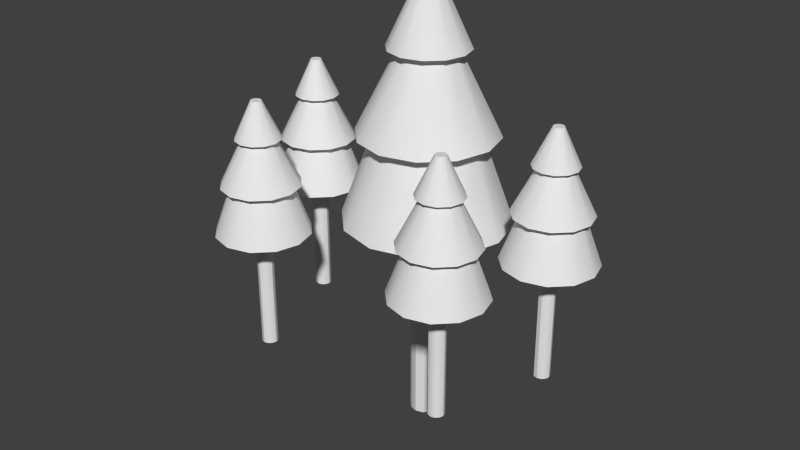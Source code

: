 # Source: Forest.blend  (saved by Blender 2.75.0; exported with 4.5.12 LTS)
import bpy
from mathutils import Matrix  # noqa: F401  (used for matrix-valued properties, if any)

bpy.ops.wm.read_factory_settings(use_empty=True)
scene = bpy.context.scene
scene.name = 'Scene'

# ---- collections
col_collection_1 = bpy.data.collections.new('Collection 1'); scene.collection.children.link(col_collection_1)

# ---- world
world_world = bpy.data.worlds.new('World'); scene.world = world_world
world_world.color = (0.05088, 0.05088, 0.05088)
world_world.use_sun_shadow = False
world_world.sun_shadow_jitter_overblur = 0.0
world_world.cycles.sampling_method = 'MANUAL'
world_world.cycles.sample_map_resolution = 256

# ---- meshes
me_cylinder_001 = bpy.data.meshes.new('Cylinder.001')
me_cylinder_001.from_pydata([(-0.001751, 0.04659, -0.3605), (-0.004126, 0.04775, 0.3141), (0.02112, 0.04046, -0.3605), (0.01874, 0.04162, 0.3141), (0.03785, 0.02372, -0.3605), (0.03548, 0.02488, 0.3141), (0.04398, 0.0008538, -0.3605), (0.04161, 0.002013, 0.3141), (0.03785, -0.02201, -0.3605), (0.03548, -0.02085, 0.3141), (0.02112, -0.03875, -0.3605), (0.01874, -0.03759, 0.3141), (-0.001751, -0.04488, -0.3605), (-0.004126, -0.04372, 0.3141), (-0.02462, -0.03875, -0.3605), (-0.02699, -0.03759, 0.3141), (-0.04136, -0.02201, -0.3605), (-0.04373, -0.02085, 0.3141), (-0.04748, 0.0008537, -0.3605), (-0.04986, 0.002013, 0.3141), (-0.04136, 0.02372, -0.3605), (-0.04373, 0.02488, 0.3141), (-0.02462, 0.04046, -0.3605), (-0.02699, 0.04162, 0.3141), (-2.847e-08, 0.2575, 0.3156), (0.1287, 0.223, 0.3156), (0.223, 0.1287, 0.3156), (0.2575, -1.177e-07, 0.3156), (0.223, -0.1287, 0.3156), (0.1287, -0.223, 0.3156), (1.041e-08, -0.2575, 0.3156), (-0.1287, -0.223, 0.3156), (-0.223, -0.1287, 0.3156), (-0.2575, -2.261e-07, 0.3156), (-0.223, 0.1287, 0.3156), (-0.1287, 0.223, 0.3156), (-2.136e-08, 0.1593, 0.5827), (0.07965, 0.138, 0.5827), (0.138, 0.07965, 0.5827), (0.1593, -1.277e-07, 0.5827), (0.138, -0.07965, 0.5827), (0.07965, -0.138, 0.5827), (2.69e-09, -0.1593, 0.5827), (-0.07965, -0.138, 0.5827), (-0.138, -0.07965, 0.5827), (-0.1593, -1.948e-07, 0.5827), (-0.138, 0.07965, 0.5827), (-0.07965, 0.138, 0.5827), (-2.019e-08, 0.2132, 0.5827), (0.1066, 0.1847, 0.5827), (0.1847, 0.1066, 0.5827), (0.2132, -1.222e-07, 0.5827), (0.1847, -0.1066, 0.5827), (0.1066, -0.1847, 0.5827), (1.201e-08, -0.2132, 0.5827), (-0.1066, -0.1847, 0.5827), (-0.1847, -0.1066, 0.5827), (-0.2132, -2.12e-07, 0.5827), (-0.1847, 0.1066, 0.5827), (-0.1066, 0.1847, 0.5827), (-6.67e-08, 0.08671, 0.8357), (0.04335, 0.07509, 0.8357), (0.07509, 0.04335, 0.8357), (0.08671, -1.352e-07, 0.8357), (0.07509, -0.04336, 0.8357), (0.04335, -0.07509, 0.8357), (-5.361e-08, -0.08671, 0.8357), (-0.04335, -0.07509, 0.8357), (-0.07509, -0.04336, 0.8357), (-0.08671, -1.717e-07, 0.8357), (-0.07509, 0.04335, 0.8357), (-0.04336, 0.07509, 0.8357), (-6.524e-08, 0.1234, 0.8357), (0.0617, 0.1069, 0.8357), (0.1069, 0.0617, 0.8357), (0.1234, -1.322e-07, 0.8357), (0.1069, -0.0617, 0.8357), (0.0617, -0.1069, 0.8357), (-4.661e-08, -0.1234, 0.8357), (-0.0617, -0.1069, 0.8357), (-0.1069, -0.0617, 0.8357), (-0.1234, -1.842e-07, 0.8357), (-0.1069, 0.0617, 0.8357), (-0.0617, 0.1069, 0.8357), (-1.35e-07, 0.02944, 1.037), (0.01472, 0.02549, 1.037), (0.02549, 0.01472, 1.037), (0.02944, -1.384e-07, 1.037), (0.02549, -0.01472, 1.037), (0.01472, -0.02549, 1.037), (-1.306e-07, -0.02944, 1.037), (-0.01472, -0.02549, 1.037), (-0.02549, -0.01472, 1.037), (-0.02944, -1.508e-07, 1.037), (-0.02549, 0.01472, 1.037), (-0.01472, 0.02549, 1.037), (0.4261, 0.02575, -0.05467), (0.4248, 0.02639, 0.3159), (0.4386, 0.02239, -0.05467), (0.4373, 0.02303, 0.3159), (0.4478, 0.01319, -0.05467), (0.4465, 0.01383, 0.3159), (0.4512, 0.0006305, -0.05467), (0.4499, 0.001267, 0.3159), (0.4478, -0.01193, -0.05467), (0.4465, -0.01129, 0.3159), (0.4386, -0.02113, -0.05467), (0.4373, -0.02049, 0.3159), (0.4261, -0.02449, -0.05467), (0.4248, -0.02386, 0.3159), (0.4135, -0.02113, -0.05467), (0.4122, -0.02049, 0.3159), (0.4043, -0.01193, -0.05467), (0.403, -0.01129, 0.3159), (0.4009, 0.0006304, -0.05467), (0.3996, 0.001267, 0.3159), (0.4043, 0.01319, -0.05467), (0.403, 0.01383, 0.3159), (0.4135, 0.02239, -0.05467), (0.4122, 0.02303, 0.3159), (0.427, 0.1416, 0.3168), (0.4977, 0.1226, 0.3168), (0.5495, 0.07088, 0.3168), (0.5685, 0.0001614, 0.3168), (0.5495, -0.07056, 0.3168), (0.4977, -0.1223, 0.3168), (0.427, -0.1413, 0.3168), (0.3563, -0.1223, 0.3168), (0.3045, -0.07056, 0.3168), (0.2856, 0.0001613, 0.3168), (0.3045, 0.07088, 0.3168), (0.3563, 0.1226, 0.3168), (0.427, 0.08767, 0.4635), (0.4708, 0.07595, 0.4635), (0.5028, 0.04392, 0.4635), (0.5145, 0.0001614, 0.4635), (0.5028, -0.04359, 0.4635), (0.4708, -0.07563, 0.4635), (0.427, -0.08735, 0.4635), (0.3833, -0.07563, 0.4635), (0.3512, -0.04359, 0.4635), (0.3395, 0.0001613, 0.4635), (0.3512, 0.04392, 0.4635), (0.3833, 0.07595, 0.4635), (0.427, 0.1173, 0.4635), (0.4856, 0.1016, 0.4635), (0.5285, 0.05873, 0.4635), (0.5442, 0.0001614, 0.4635), (0.5285, -0.05841, 0.4635), (0.4856, -0.1013, 0.4635), (0.427, -0.117, 0.4635), (0.3685, -0.1013, 0.4635), (0.3256, -0.05841, 0.4635), (0.3099, 0.0001613, 0.4635), (0.3256, 0.05873, 0.4635), (0.3685, 0.1016, 0.4635), (0.427, 0.0478, 0.6025), (0.4508, 0.04142, 0.6025), (0.4683, 0.02398, 0.6025), (0.4747, 0.0001614, 0.6025), (0.4683, -0.02366, 0.6025), (0.4508, -0.04109, 0.6025), (0.427, -0.04747, 0.6025), (0.4032, -0.04109, 0.6025), (0.3858, -0.02366, 0.6025), (0.3794, 0.0001613, 0.6025), (0.3858, 0.02398, 0.6025), (0.4032, 0.04142, 0.6025), (0.427, 0.06795, 0.6025), (0.4609, 0.05887, 0.6025), (0.4857, 0.03406, 0.6025), (0.4948, 0.0001614, 0.6025), (0.4857, -0.03373, 0.6025), (0.4609, -0.05854, 0.6025), (0.427, -0.06763, 0.6025), (0.3931, -0.05854, 0.6025), (0.3683, -0.03373, 0.6025), (0.3592, 0.0001613, 0.6025), (0.3683, 0.03406, 0.6025), (0.3931, 0.05887, 0.6025), (0.427, 0.01633, 0.7132), (0.4351, 0.01417, 0.7132), (0.441, 0.008247, 0.7132), (0.4432, 0.0001613, 0.7132), (0.441, -0.007925, 0.7132), (0.4351, -0.01384, 0.7132), (0.427, -0.01601, 0.7132), (0.4189, -0.01384, 0.7132), (0.413, -0.007925, 0.7132), (0.4109, 0.0001613, 0.7132), (0.413, 0.008247, 0.7132), (0.4189, 0.01417, 0.7132), (0.3052, -0.3116, -0.05467), (0.3039, -0.311, 0.3159), (0.3177, -0.315, -0.05467), (0.3164, -0.3144, 0.3159), (0.3269, -0.3242, -0.05467), (0.3256, -0.3236, 0.3159), (0.3303, -0.3368, -0.05467), (0.329, -0.3361, 0.3159), (0.3269, -0.3493, -0.05467), (0.3256, -0.3487, 0.3159), (0.3177, -0.3585, -0.05467), (0.3164, -0.3579, 0.3159), (0.3052, -0.3619, -0.05467), (0.3039, -0.3612, 0.3159), (0.2926, -0.3585, -0.05467), (0.2913, -0.3579, 0.3159), (0.2834, -0.3493, -0.05467), (0.2821, -0.3487, 0.3159), (0.28, -0.3368, -0.05467), (0.2787, -0.3361, 0.3159), (0.2834, -0.3242, -0.05467), (0.2821, -0.3236, 0.3159), (0.2926, -0.315, -0.05467), (0.2913, -0.3144, 0.3159), (0.3061, -0.1958, 0.3168), (0.3769, -0.2147, 0.3168), (0.4286, -0.2665, 0.3168), (0.4476, -0.3372, 0.3168), (0.4286, -0.4079, 0.3168), (0.3769, -0.4597, 0.3168), (0.3061, -0.4787, 0.3168), (0.2354, -0.4597, 0.3168), (0.1836, -0.4079, 0.3168), (0.1647, -0.3372, 0.3168), (0.1836, -0.2665, 0.3168), (0.2354, -0.2147, 0.3168), (0.3061, -0.2497, 0.4635), (0.3499, -0.2614, 0.4635), (0.3819, -0.2935, 0.4635), (0.3936, -0.3372, 0.4635), (0.3819, -0.381, 0.4635), (0.3499, -0.413, 0.4635), (0.3061, -0.4247, 0.4635), (0.2624, -0.413, 0.4635), (0.2303, -0.381, 0.4635), (0.2186, -0.3372, 0.4635), (0.2303, -0.2935, 0.4635), (0.2624, -0.2614, 0.4635), (0.3061, -0.2201, 0.4635), (0.3647, -0.2358, 0.4635), (0.4076, -0.2787, 0.4635), (0.4233, -0.3372, 0.4635), (0.4076, -0.3958, 0.4635), (0.3647, -0.4387, 0.4635), (0.3061, -0.4544, 0.4635), (0.2476, -0.4387, 0.4635), (0.2047, -0.3958, 0.4635), (0.189, -0.3372, 0.4635), (0.2047, -0.2787, 0.4635), (0.2476, -0.2358, 0.4635), (0.3061, -0.2896, 0.6025), (0.3299, -0.296, 0.6025), (0.3474, -0.3134, 0.6025), (0.3538, -0.3372, 0.6025), (0.3474, -0.361, 0.6025), (0.3299, -0.3785, 0.6025), (0.3061, -0.3849, 0.6025), (0.2823, -0.3785, 0.6025), (0.2649, -0.361, 0.6025), (0.2585, -0.3372, 0.6025), (0.2649, -0.3134, 0.6025), (0.2823, -0.296, 0.6025), (0.3061, -0.2694, 0.6025), (0.34, -0.2785, 0.6025), (0.3648, -0.3033, 0.6025), (0.3739, -0.3372, 0.6025), (0.3648, -0.3711, 0.6025), (0.34, -0.3959, 0.6025), (0.3061, -0.405, 0.6025), (0.2722, -0.3959, 0.6025), (0.2474, -0.3711, 0.6025), (0.2383, -0.3372, 0.6025), (0.2474, -0.3033, 0.6025), (0.2722, -0.2785, 0.6025), (0.3061, -0.3211, 0.7132), (0.3142, -0.3232, 0.7132), (0.3201, -0.3291, 0.7132), (0.3223, -0.3372, 0.7132), (0.3201, -0.3453, 0.7132), (0.3142, -0.3512, 0.7132), (0.3061, -0.3534, 0.7132), (0.298, -0.3512, 0.7132), (0.2921, -0.3453, 0.7132), (0.29, -0.3372, 0.7132), (0.2921, -0.3291, 0.7132), (0.298, -0.3232, 0.7132), (-0.3078, -0.3426, -0.05467), (-0.3091, -0.3419, 0.3159), (-0.2952, -0.3459, -0.05467), (-0.2965, -0.3453, 0.3159), (-0.286, -0.3551, -0.05467), (-0.2873, -0.3545, 0.3159), (-0.2826, -0.3677, -0.05467), (-0.2839, -0.3671, 0.3159), (-0.286, -0.3802, -0.05467), (-0.2873, -0.3796, 0.3159), (-0.2952, -0.3894, -0.05467), (-0.2965, -0.3888, 0.3159), (-0.3078, -0.3928, -0.05467), (-0.3091, -0.3922, 0.3159), (-0.3203, -0.3894, -0.05467), (-0.3216, -0.3888, 0.3159), (-0.3295, -0.3802, -0.05467), (-0.3308, -0.3796, 0.3159), (-0.3329, -0.3677, -0.05467), (-0.3342, -0.3671, 0.3159), (-0.3295, -0.3551, -0.05467), (-0.3308, -0.3545, 0.3159), (-0.3203, -0.3459, -0.05467), (-0.3216, -0.3453, 0.3159), (-0.3068, -0.2267, 0.3168), (-0.2361, -0.2457, 0.3168), (-0.1843, -0.2974, 0.3168), (-0.1654, -0.3682, 0.3168), (-0.1843, -0.4389, 0.3168), (-0.2361, -0.4906, 0.3168), (-0.3068, -0.5096, 0.3168), (-0.3775, -0.4906, 0.3168), (-0.4293, -0.4389, 0.3168), (-0.4482, -0.3682, 0.3168), (-0.4293, -0.2974, 0.3168), (-0.3775, -0.2457, 0.3168), (-0.3068, -0.2806, 0.4635), (-0.263, -0.2924, 0.4635), (-0.231, -0.3244, 0.4635), (-0.2193, -0.3682, 0.4635), (-0.231, -0.4119, 0.4635), (-0.263, -0.4439, 0.4635), (-0.3068, -0.4557, 0.4635), (-0.3506, -0.4439, 0.4635), (-0.3826, -0.4119, 0.4635), (-0.3943, -0.3682, 0.4635), (-0.3826, -0.3244, 0.4635), (-0.3506, -0.2924, 0.4635), (-0.3068, -0.251, 0.4635), (-0.2482, -0.2667, 0.4635), (-0.2053, -0.3096, 0.4635), (-0.1897, -0.3682, 0.4635), (-0.2053, -0.4267, 0.4635), (-0.2482, -0.4696, 0.4635), (-0.3068, -0.4853, 0.4635), (-0.3654, -0.4696, 0.4635), (-0.4082, -0.4267, 0.4635), (-0.4239, -0.3682, 0.4635), (-0.4082, -0.3096, 0.4635), (-0.3654, -0.2667, 0.4635), (-0.3068, -0.3205, 0.6025), (-0.283, -0.3269, 0.6025), (-0.2655, -0.3443, 0.6025), (-0.2592, -0.3682, 0.6025), (-0.2655, -0.392, 0.6025), (-0.283, -0.4094, 0.6025), (-0.3068, -0.4158, 0.6025), (-0.3306, -0.4094, 0.6025), (-0.348, -0.392, 0.6025), (-0.3544, -0.3682, 0.6025), (-0.348, -0.3443, 0.6025), (-0.3306, -0.3269, 0.6025), (-0.3068, -0.3004, 0.6025), (-0.2729, -0.3095, 0.6025), (-0.2481, -0.3343, 0.6025), (-0.239, -0.3682, 0.6025), (-0.2481, -0.4021, 0.6025), (-0.2729, -0.4269, 0.6025), (-0.3068, -0.4359, 0.6025), (-0.3407, -0.4269, 0.6025), (-0.3655, -0.4021, 0.6025), (-0.3746, -0.3682, 0.6025), (-0.3655, -0.3343, 0.6025), (-0.3407, -0.3095, 0.6025), (-0.3068, -0.352, 0.7132), (-0.2987, -0.3542, 0.7132), (-0.2928, -0.3601, 0.7132), (-0.2906, -0.3682, 0.7132), (-0.2928, -0.3762, 0.7132), (-0.2987, -0.3822, 0.7132), (-0.3068, -0.3843, 0.7132), (-0.3149, -0.3822, 0.7132), (-0.3208, -0.3762, 0.7132), (-0.323, -0.3682, 0.7132), (-0.3208, -0.3601, 0.7132), (-0.3149, -0.3542, 0.7132), (-0.4258, 0.01732, -0.05467), (-0.4271, 0.01796, 0.3159), (-0.4133, 0.01395, -0.05467), (-0.4146, 0.01459, 0.3159), (-0.4041, 0.004758, -0.05467), (-0.4054, 0.005394, 0.3159), (-0.4007, -0.007804, -0.05467), (-0.402, -0.007168, 0.3159), (-0.4041, -0.02037, -0.05467), (-0.4054, -0.01973, 0.3159), (-0.4133, -0.02956, -0.05467), (-0.4146, -0.02893, 0.3159), (-0.4258, -0.03293, -0.05467), (-0.4271, -0.03229, 0.3159), (-0.4384, -0.02956, -0.05467), (-0.4397, -0.02893, 0.3159), (-0.4476, -0.02037, -0.05467), (-0.4489, -0.01973, 0.3159), (-0.451, -0.007804, -0.05467), (-0.4523, -0.007168, 0.3159), (-0.4476, 0.004758, -0.05467), (-0.4489, 0.005394, 0.3159), (-0.4384, 0.01395, -0.05467), (-0.4397, 0.01459, 0.3159), (-0.4249, 0.1332, 0.3168), (-0.3542, 0.1142, 0.3168), (-0.3024, 0.06245, 0.3168), (-0.2834, -0.008273, 0.3168), (-0.3024, -0.07899, 0.3168), (-0.3542, -0.1308, 0.3168), (-0.4249, -0.1497, 0.3168), (-0.4956, -0.1308, 0.3168), (-0.5474, -0.07899, 0.3168), (-0.5663, -0.008273, 0.3168), (-0.5474, 0.06244, 0.3168), (-0.4956, 0.1142, 0.3168), (-0.4249, 0.07924, 0.4635), (-0.3811, 0.06751, 0.4635), (-0.3491, 0.03548, 0.4635), (-0.3374, -0.008273, 0.4635), (-0.3491, -0.05203, 0.4635), (-0.3811, -0.08406, 0.4635), (-0.4249, -0.09579, 0.4635), (-0.4686, -0.08406, 0.4635), (-0.5007, -0.05203, 0.4635), (-0.5124, -0.008273, 0.4635), (-0.5007, 0.03548, 0.4635), (-0.4686, 0.06751, 0.4635), (-0.4249, 0.1089, 0.4635), (-0.3663, 0.09317, 0.4635), (-0.3234, 0.0503, 0.4635), (-0.3077, -0.008273, 0.4635), (-0.3234, -0.06684, 0.4635), (-0.3663, -0.1097, 0.4635), (-0.4249, -0.1254, 0.4635), (-0.4834, -0.1097, 0.4635), (-0.5263, -0.06684, 0.4635), (-0.542, -0.008273, 0.4635), (-0.5263, 0.0503, 0.4635), (-0.4834, 0.09317, 0.4635), (-0.4249, 0.03936, 0.6025), (-0.4011, 0.03298, 0.6025), (-0.3836, 0.01554, 0.6025), (-0.3772, -0.008273, 0.6025), (-0.3836, -0.03209, 0.6025), (-0.4011, -0.04953, 0.6025), (-0.4249, -0.05591, 0.6025), (-0.4487, -0.04953, 0.6025), (-0.4661, -0.03209, 0.6025), (-0.4725, -0.008273, 0.6025), (-0.4661, 0.01554, 0.6025), (-0.4487, 0.03298, 0.6025), (-0.4249, 0.05951, 0.6025), (-0.391, 0.05043, 0.6025), (-0.3662, 0.02562, 0.6025), (-0.3571, -0.008273, 0.6025), (-0.3662, -0.04217, 0.6025), (-0.391, -0.06698, 0.6025), (-0.4249, -0.07606, 0.6025), (-0.4588, -0.06698, 0.6025), (-0.4836, -0.04217, 0.6025), (-0.4927, -0.008273, 0.6025), (-0.4836, 0.02562, 0.6025), (-0.4588, 0.05043, 0.6025), (-0.4249, 0.007899, 0.7132), (-0.4168, 0.005732, 0.7132), (-0.4109, -0.0001874, 0.7132), (-0.4087, -0.008273, 0.7132), (-0.4109, -0.01636, 0.7132), (-0.4168, -0.02228, 0.7132), (-0.4249, -0.02445, 0.7132), (-0.433, -0.02228, 0.7132), (-0.4389, -0.01636, 0.7132), (-0.4411, -0.008273, 0.7132), (-0.4389, -0.0001874, 0.7132), (-0.433, 0.005732, 0.7132)], [], [(0, 1, 3, 2), (2, 3, 5, 4), (4, 5, 7, 6), (6, 7, 9, 8), (8, 9, 11, 10), (10, 11, 13, 12), (12, 13, 15, 14), (14, 15, 17, 16), (16, 17, 19, 18), (18, 19, 21, 20), (15, 13, 30, 31), (22, 23, 1, 0), (20, 21, 23, 22), (0, 2, 4, 6, 8, 10, 12, 14, 16, 18, 20, 22), (24, 35, 47, 36), (13, 11, 29, 30), (11, 9, 28, 29), (9, 7, 27, 28), (1, 23, 35, 24), (3, 1, 24, 25), (7, 5, 26, 27), (23, 21, 34, 35), (5, 3, 25, 26), (21, 19, 33, 34), (19, 17, 32, 33), (17, 15, 31, 32), (41, 40, 52, 53), (26, 25, 37, 38), (33, 32, 44, 45), (30, 29, 41, 42), (27, 26, 38, 39), (34, 33, 45, 46), (31, 30, 42, 43), (28, 27, 39, 40), (35, 34, 46, 47), (25, 24, 36, 37), (32, 31, 43, 44), (29, 28, 40, 41), (53, 52, 64, 65), (36, 47, 59, 48), (38, 37, 49, 50), (45, 44, 56, 57), (42, 41, 53, 54), (39, 38, 50, 51), (46, 45, 57, 58), (43, 42, 54, 55), (40, 39, 51, 52), (47, 46, 58, 59), (37, 36, 48, 49), (44, 43, 55, 56), (68, 67, 79, 80), (48, 59, 71, 60), (50, 49, 61, 62), (57, 56, 68, 69), (54, 53, 65, 66), (51, 50, 62, 63), (58, 57, 69, 70), (55, 54, 66, 67), (52, 51, 63, 64), (59, 58, 70, 71), (49, 48, 60, 61), (56, 55, 67, 68), (73, 72, 84, 85), (65, 64, 76, 77), (60, 71, 83, 72), (62, 61, 73, 74), (69, 68, 80, 81), (66, 65, 77, 78), (63, 62, 74, 75), (70, 69, 81, 82), (67, 66, 78, 79), (64, 63, 75, 76), (71, 70, 82, 83), (61, 60, 72, 73), (85, 84, 95, 94, 93, 92, 91, 90, 89, 88, 87, 86), (80, 79, 91, 92), (77, 76, 88, 89), (72, 83, 95, 84), (74, 73, 85, 86), (81, 80, 92, 93), (78, 77, 89, 90), (75, 74, 86, 87), (82, 81, 93, 94), (79, 78, 90, 91), (76, 75, 87, 88), (83, 82, 94, 95), (96, 97, 99, 98), (98, 99, 101, 100), (100, 101, 103, 102), (102, 103, 105, 104), (104, 105, 107, 106), (106, 107, 109, 108), (108, 109, 111, 110), (110, 111, 113, 112), (112, 113, 115, 114), (114, 115, 117, 116), (111, 109, 126, 127), (118, 119, 97, 96), (116, 117, 119, 118), (96, 98, 100, 102, 104, 106, 108, 110, 112, 114, 116, 118), (120, 131, 143, 132), (109, 107, 125, 126), (107, 105, 124, 125), (105, 103, 123, 124), (97, 119, 131, 120), (99, 97, 120, 121), (103, 101, 122, 123), (119, 117, 130, 131), (101, 99, 121, 122), (117, 115, 129, 130), (115, 113, 128, 129), (113, 111, 127, 128), (137, 136, 148, 149), (122, 121, 133, 134), (129, 128, 140, 141), (126, 125, 137, 138), (123, 122, 134, 135), (130, 129, 141, 142), (127, 126, 138, 139), (124, 123, 135, 136), (131, 130, 142, 143), (121, 120, 132, 133), (128, 127, 139, 140), (125, 124, 136, 137), (149, 148, 160, 161), (132, 143, 155, 144), (134, 133, 145, 146), (141, 140, 152, 153), (138, 137, 149, 150), (135, 134, 146, 147), (142, 141, 153, 154), (139, 138, 150, 151), (136, 135, 147, 148), (143, 142, 154, 155), (133, 132, 144, 145), (140, 139, 151, 152), (164, 163, 175, 176), (144, 155, 167, 156), (146, 145, 157, 158), (153, 152, 164, 165), (150, 149, 161, 162), (147, 146, 158, 159), (154, 153, 165, 166), (151, 150, 162, 163), (148, 147, 159, 160), (155, 154, 166, 167), (145, 144, 156, 157), (152, 151, 163, 164), (169, 168, 180, 181), (161, 160, 172, 173), (156, 167, 179, 168), (158, 157, 169, 170), (165, 164, 176, 177), (162, 161, 173, 174), (159, 158, 170, 171), (166, 165, 177, 178), (163, 162, 174, 175), (160, 159, 171, 172), (167, 166, 178, 179), (157, 156, 168, 169), (181, 180, 191, 190, 189, 188, 187, 186, 185, 184, 183, 182), (176, 175, 187, 188), (173, 172, 184, 185), (168, 179, 191, 180), (170, 169, 181, 182), (177, 176, 188, 189), (174, 173, 185, 186), (171, 170, 182, 183), (178, 177, 189, 190), (175, 174, 186, 187), (172, 171, 183, 184), (179, 178, 190, 191), (192, 193, 195, 194), (194, 195, 197, 196), (196, 197, 199, 198), (198, 199, 201, 200), (200, 201, 203, 202), (202, 203, 205, 204), (204, 205, 207, 206), (206, 207, 209, 208), (208, 209, 211, 210), (210, 211, 213, 212), (207, 205, 222, 223), (214, 215, 193, 192), (212, 213, 215, 214), (192, 194, 196, 198, 200, 202, 204, 206, 208, 210, 212, 214), (216, 227, 239, 228), (205, 203, 221, 222), (203, 201, 220, 221), (201, 199, 219, 220), (193, 215, 227, 216), (195, 193, 216, 217), (199, 197, 218, 219), (215, 213, 226, 227), (197, 195, 217, 218), (213, 211, 225, 226), (211, 209, 224, 225), (209, 207, 223, 224), (233, 232, 244, 245), (218, 217, 229, 230), (225, 224, 236, 237), (222, 221, 233, 234), (219, 218, 230, 231), (226, 225, 237, 238), (223, 222, 234, 235), (220, 219, 231, 232), (227, 226, 238, 239), (217, 216, 228, 229), (224, 223, 235, 236), (221, 220, 232, 233), (245, 244, 256, 257), (228, 239, 251, 240), (230, 229, 241, 242), (237, 236, 248, 249), (234, 233, 245, 246), (231, 230, 242, 243), (238, 237, 249, 250), (235, 234, 246, 247), (232, 231, 243, 244), (239, 238, 250, 251), (229, 228, 240, 241), (236, 235, 247, 248), (260, 259, 271, 272), (240, 251, 263, 252), (242, 241, 253, 254), (249, 248, 260, 261), (246, 245, 257, 258), (243, 242, 254, 255), (250, 249, 261, 262), (247, 246, 258, 259), (244, 243, 255, 256), (251, 250, 262, 263), (241, 240, 252, 253), (248, 247, 259, 260), (265, 264, 276, 277), (257, 256, 268, 269), (252, 263, 275, 264), (254, 253, 265, 266), (261, 260, 272, 273), (258, 257, 269, 270), (255, 254, 266, 267), (262, 261, 273, 274), (259, 258, 270, 271), (256, 255, 267, 268), (263, 262, 274, 275), (253, 252, 264, 265), (277, 276, 287, 286, 285, 284, 283, 282, 281, 280, 279, 278), (272, 271, 283, 284), (269, 268, 280, 281), (264, 275, 287, 276), (266, 265, 277, 278), (273, 272, 284, 285), (270, 269, 281, 282), (267, 266, 278, 279), (274, 273, 285, 286), (271, 270, 282, 283), (268, 267, 279, 280), (275, 274, 286, 287), (288, 289, 291, 290), (290, 291, 293, 292), (292, 293, 295, 294), (294, 295, 297, 296), (296, 297, 299, 298), (298, 299, 301, 300), (300, 301, 303, 302), (302, 303, 305, 304), (304, 305, 307, 306), (306, 307, 309, 308), (303, 301, 318, 319), (310, 311, 289, 288), (308, 309, 311, 310), (288, 290, 292, 294, 296, 298, 300, 302, 304, 306, 308, 310), (312, 323, 335, 324), (301, 299, 317, 318), (299, 297, 316, 317), (297, 295, 315, 316), (289, 311, 323, 312), (291, 289, 312, 313), (295, 293, 314, 315), (311, 309, 322, 323), (293, 291, 313, 314), (309, 307, 321, 322), (307, 305, 320, 321), (305, 303, 319, 320), (329, 328, 340, 341), (314, 313, 325, 326), (321, 320, 332, 333), (318, 317, 329, 330), (315, 314, 326, 327), (322, 321, 333, 334), (319, 318, 330, 331), (316, 315, 327, 328), (323, 322, 334, 335), (313, 312, 324, 325), (320, 319, 331, 332), (317, 316, 328, 329), (341, 340, 352, 353), (324, 335, 347, 336), (326, 325, 337, 338), (333, 332, 344, 345), (330, 329, 341, 342), (327, 326, 338, 339), (334, 333, 345, 346), (331, 330, 342, 343), (328, 327, 339, 340), (335, 334, 346, 347), (325, 324, 336, 337), (332, 331, 343, 344), (356, 355, 367, 368), (336, 347, 359, 348), (338, 337, 349, 350), (345, 344, 356, 357), (342, 341, 353, 354), (339, 338, 350, 351), (346, 345, 357, 358), (343, 342, 354, 355), (340, 339, 351, 352), (347, 346, 358, 359), (337, 336, 348, 349), (344, 343, 355, 356), (361, 360, 372, 373), (353, 352, 364, 365), (348, 359, 371, 360), (350, 349, 361, 362), (357, 356, 368, 369), (354, 353, 365, 366), (351, 350, 362, 363), (358, 357, 369, 370), (355, 354, 366, 367), (352, 351, 363, 364), (359, 358, 370, 371), (349, 348, 360, 361), (373, 372, 383, 382, 381, 380, 379, 378, 377, 376, 375, 374), (368, 367, 379, 380), (365, 364, 376, 377), (360, 371, 383, 372), (362, 361, 373, 374), (369, 368, 380, 381), (366, 365, 377, 378), (363, 362, 374, 375), (370, 369, 381, 382), (367, 366, 378, 379), (364, 363, 375, 376), (371, 370, 382, 383), (384, 385, 387, 386), (386, 387, 389, 388), (388, 389, 391, 390), (390, 391, 393, 392), (392, 393, 395, 394), (394, 395, 397, 396), (396, 397, 399, 398), (398, 399, 401, 400), (400, 401, 403, 402), (402, 403, 405, 404), (399, 397, 414, 415), (406, 407, 385, 384), (404, 405, 407, 406), (384, 386, 388, 390, 392, 394, 396, 398, 400, 402, 404, 406), (408, 419, 431, 420), (397, 395, 413, 414), (395, 393, 412, 413), (393, 391, 411, 412), (385, 407, 419, 408), (387, 385, 408, 409), (391, 389, 410, 411), (407, 405, 418, 419), (389, 387, 409, 410), (405, 403, 417, 418), (403, 401, 416, 417), (401, 399, 415, 416), (425, 424, 436, 437), (410, 409, 421, 422), (417, 416, 428, 429), (414, 413, 425, 426), (411, 410, 422, 423), (418, 417, 429, 430), (415, 414, 426, 427), (412, 411, 423, 424), (419, 418, 430, 431), (409, 408, 420, 421), (416, 415, 427, 428), (413, 412, 424, 425), (437, 436, 448, 449), (420, 431, 443, 432), (422, 421, 433, 434), (429, 428, 440, 441), (426, 425, 437, 438), (423, 422, 434, 435), (430, 429, 441, 442), (427, 426, 438, 439), (424, 423, 435, 436), (431, 430, 442, 443), (421, 420, 432, 433), (428, 427, 439, 440), (452, 451, 463, 464), (432, 443, 455, 444), (434, 433, 445, 446), (441, 440, 452, 453), (438, 437, 449, 450), (435, 434, 446, 447), (442, 441, 453, 454), (439, 438, 450, 451), (436, 435, 447, 448), (443, 442, 454, 455), (433, 432, 444, 445), (440, 439, 451, 452), (457, 456, 468, 469), (449, 448, 460, 461), (444, 455, 467, 456), (446, 445, 457, 458), (453, 452, 464, 465), (450, 449, 461, 462), (447, 446, 458, 459), (454, 453, 465, 466), (451, 450, 462, 463), (448, 447, 459, 460), (455, 454, 466, 467), (445, 444, 456, 457), (469, 468, 479, 478, 477, 476, 475, 474, 473, 472, 471, 470), (464, 463, 475, 476), (461, 460, 472, 473), (456, 467, 479, 468), (458, 457, 469, 470), (465, 464, 476, 477), (462, 461, 473, 474), (459, 458, 470, 471), (466, 465, 477, 478), (463, 462, 474, 475), (460, 459, 471, 472), (467, 466, 478, 479)])
me_cylinder_001.polygons.foreach_set('use_smooth', [True] * 430)
me_cylinder_001.use_remesh_preserve_volume = False
me_cylinder_001.use_remesh_preserve_attributes = False
me_cylinder_001.use_mirror_vertex_groups = False
me_cylinder_001.update()

# ---- objects
ob_forest = bpy.data.objects.new('Forest', me_cylinder_001)

# ---- transforms, parenting, visibility, modifiers, constraints
ob_forest.location = (0.0, 0.0, 0.0)
ob_forest.lineart.crease_threshold = 0.0
_m = ob_forest.modifiers.new('EdgeSplit', 'EDGE_SPLIT')

# ---- collection membership
col_collection_1.objects.link(ob_forest)

# ---- scene / render settings (as saved in the file)
scene.frame_start = 1; scene.frame_end = 250; scene.frame_set(1)
scene.render.engine = 'BLENDER_EEVEE_NEXT'
scene.render.resolution_percentage = 50
scene.render.dither_intensity = 0.0
scene.cycles.use_denoising = False
scene.cycles.samples = 10
scene.cycles.sampling_pattern = 'TABULATED_SOBOL'
scene.cycles.light_sampling_threshold = 0.0
scene.cycles.use_adaptive_sampling = False
scene.cycles.use_light_tree = False
scene.cycles.blur_glossy = 0.0
scene.cycles.pixel_filter_type = 'GAUSSIAN'
scene.cycles.sample_clamp_indirect = 0.0
scene.view_settings.view_transform = 'Standard'
bpy.context.view_layer.update()

# ---- added for rendering (the .blend has no active camera and no usable light): camera, sun
cam_auto = bpy.data.cameras.new('AutoCamera')
cam_auto.lens = 50.0
cam_auto.sensor_width = 36.0
cam_auto.clip_end = 1000.0
ob_auto_camera = bpy.data.objects.new('AutoCamera', cam_auto)
scene.collection.objects.link(ob_auto_camera)
ob_auto_camera.location = (1.81172, -2.29885, 1.78685)
ob_auto_camera.rotation_euler = (1.09748, -7.21219e-08, 0.694738)
scene.camera = ob_auto_camera
light_auto_sun = bpy.data.lights.new('AutoSun', 'SUN')
light_auto_sun.energy = 3.0
light_auto_sun.angle = 0.0523599
ob_auto_sun = bpy.data.objects.new('AutoSun', light_auto_sun)
scene.collection.objects.link(ob_auto_sun)
ob_auto_sun.rotation_euler = (0.872665, 0.174533, 0.523599)
bpy.context.view_layer.update()
